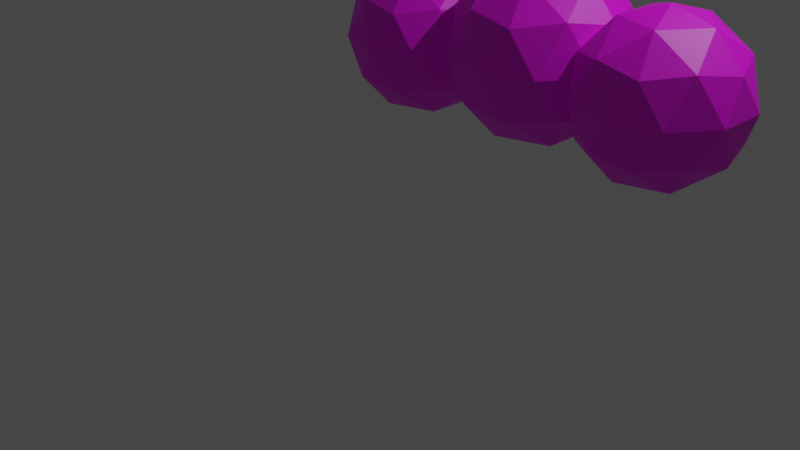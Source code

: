 # Source: Arbusto2.blend  (saved by Blender 3.6.13; exported with 4.5.12 LTS)
import bpy
from mathutils import Matrix  # noqa: F401  (used for matrix-valued properties, if any)

bpy.ops.wm.read_factory_settings(use_empty=True)
scene = bpy.context.scene
scene.name = 'Scene'

# ---- collections
col_collection = bpy.data.collections.new('Collection'); scene.collection.children.link(col_collection)

# ---- images (referenced by path relative to the original .blend; pixels are not part of the script)
import os
ASSET_DIR = os.environ.get("B2B_ASSET_DIR", "")  # directory of the original .blend (textures are referenced by path, not embedded)
HERE = os.path.dirname(os.path.abspath(__file__))  # packed textures are extracted next to this script under _unpacked/

def load_image(name, relpath, width, height, colorspace="sRGB"):
    """Load a texture the original file referenced (path relative to the .blend, or extracted next to this script)."""
    p = next((c for c in (os.path.join(HERE, relpath), os.path.join(ASSET_DIR, relpath)) if relpath and os.path.exists(c)), "")
    if p:
        img = bpy.data.images.load(p, check_existing=True)
        img.name = name
    else:  # same state as the original file: an image datablock whose file is absent (Cycles renders it pink)
        img = bpy.data.images.new(name, width, height)
        img.source = "FILE"
        img.filepath = "//" + (relpath or name)
    img.colorspace_settings.name = colorspace
    return img
img_file_png = load_image('file.png', 'Texturas/file.png', 1024, 1024, 'sRGB')

# ---- materials (node trees are filled in below, after node groups)
mat_material_001 = bpy.data.materials.new('Material.001')
mat_material_001.use_transparent_shadow = False

# ---- material node trees
mat_material_001.use_nodes = True; mat_material_001.node_tree.nodes.clear()
_N = mat_material_001.node_tree.nodes; _L = mat_material_001.node_tree.links
n0 = _N.new('ShaderNodeBsdfPrincipled'); n0.name = 'Principled BSDF'; n0.location = (10, 300)
n0.distribution = 'GGX'
n0.subsurface_method = 'RANDOM_WALK_SKIN'
n0.inputs[3].default_value = 1.45
n0.inputs[27].default_value = (0.0, 0.0, 0.0, 1.0)
n0.inputs[28].default_value = 1.0
n1 = _N.new('ShaderNodeOutputMaterial'); n1.name = 'Material Output'; n1.location = (300, 300)
n2 = _N.new('ShaderNodeTexImage'); n2.name = 'Image Texture'; n2.location = (-280, 280)
n2.image = img_file_png
_L.new(n0.outputs[0], n1.inputs[0])
_L.new(n2.outputs[0], n0.inputs[0])
n1.is_active_output = True

# ---- world
world_world = bpy.data.worlds.new('World'); scene.world = world_world
world_world.use_nodes = True; world_world.node_tree.nodes.clear()
_N = world_world.node_tree.nodes; _L = world_world.node_tree.links
n0 = _N.new('ShaderNodeOutputWorld'); n0.name = 'World Output'; n0.location = (300, 300)
n1 = _N.new('ShaderNodeBackground'); n1.name = 'Background'; n1.location = (10, 300)
n1.inputs[0].default_value = (0.05088, 0.05088, 0.05088, 1.0)
_L.new(n1.outputs[0], n0.inputs[0])
n0.is_active_output = True
world_world.color = (0.05088, 0.05088, 0.05088)
world_world.use_sun_shadow = False
world_world.sun_shadow_jitter_overblur = 0.0

# ---- cameras
cam_camera = bpy.data.cameras.new('Camera')
cam_camera.clip_end = 100.0
cam_camera.ortho_scale = 7.314

# ---- lights
light_light = bpy.data.lights.new('Light', 'POINT')
light_light.transmission_factor = 0.0
light_light.energy = 1000.0
light_light.shadow_soft_size = 0.1
light_light.shadow_maximum_resolution = 0.006
light_light.use_absolute_resolution = True

# ---- meshes
me_icosphere = bpy.data.meshes.new('Icosphere')
me_icosphere.from_pydata([(0.0, 0.0, -1.0), (0.7236, -0.5257, -0.4472), (-0.2764, -0.8506, -0.4472), (-0.8944, 0.0, -0.4472), (-0.2764, 0.8506, -0.4472), (0.7236, 0.5257, -0.4472), (0.2764, -0.8506, 0.4472), (-0.7236, -0.5257, 0.4472), (-0.7236, 0.5257, 0.4472), (0.2764, 0.8506, 0.4472), (0.8944, 0.0, 0.4472), (0.0, 0.0, 1.0), (-0.1625, -0.5, -0.8507), (0.4253, -0.309, -0.8507), (0.2629, -0.809, -0.5257), (0.8506, 0.0, -0.5257), (0.4253, 0.309, -0.8507), (-0.5257, 0.0, -0.8507), (-0.6882, -0.5, -0.5257), (-0.1625, 0.5, -0.8507), (-0.6882, 0.5, -0.5257), (0.2629, 0.809, -0.5257), (0.9511, -0.309, 0.0), (0.9511, 0.309, 0.0), (0.0, -1.0, 0.0), (0.5878, -0.809, 0.0), (-0.9511, -0.309, 0.0), (-0.5878, -0.809, 0.0), (-0.5878, 0.809, 0.0), (-0.9511, 0.309, 0.0), (0.5878, 0.809, 0.0), (0.0, 1.0, 0.0), (0.6882, -0.5, 0.5257), (-0.2629, -0.809, 0.5257), (-0.8506, 0.0, 0.5257), (-0.2629, 0.809, 0.5257), (0.6882, 0.5, 0.5257), (0.1625, -0.5, 0.8507), (0.5257, 0.0, 0.8507), (-0.4253, -0.309, 0.8507), (-0.4253, 0.309, 0.8507), (0.1625, 0.5, 0.8507)], [], [(0, 13, 12), (1, 13, 15), (0, 12, 17), (0, 17, 19), (0, 19, 16), (1, 15, 22), (2, 14, 24), (3, 18, 26), (4, 20, 28), (5, 21, 30), (1, 22, 25), (2, 24, 27), (3, 26, 29), (4, 28, 31), (5, 30, 23), (6, 32, 37), (7, 33, 39), (8, 34, 40), (9, 35, 41), (10, 36, 38), (38, 41, 11), (38, 36, 41), (36, 9, 41), (41, 40, 11), (41, 35, 40), (35, 8, 40), (40, 39, 11), (40, 34, 39), (34, 7, 39), (39, 37, 11), (39, 33, 37), (33, 6, 37), (37, 38, 11), (37, 32, 38), (32, 10, 38), (23, 36, 10), (23, 30, 36), (30, 9, 36), (31, 35, 9), (31, 28, 35), (28, 8, 35), (29, 34, 8), (29, 26, 34), (26, 7, 34), (27, 33, 7), (27, 24, 33), (24, 6, 33), (25, 32, 6), (25, 22, 32), (22, 10, 32), (30, 31, 9), (30, 21, 31), (21, 4, 31), (28, 29, 8), (28, 20, 29), (20, 3, 29), (26, 27, 7), (26, 18, 27), (18, 2, 27), (24, 25, 6), (24, 14, 25), (14, 1, 25), (22, 23, 10), (22, 15, 23), (15, 5, 23), (16, 21, 5), (16, 19, 21), (19, 4, 21), (19, 20, 4), (19, 17, 20), (17, 3, 20), (17, 18, 3), (17, 12, 18), (12, 2, 18), (15, 16, 5), (15, 13, 16), (13, 0, 16), (12, 14, 2), (12, 13, 14), (13, 1, 14)])
_uv = me_icosphere.uv_layers.new(name='UVMap')
_uv.uv.foreach_set('vector', [0.8122, 0.7703, 0.8001, 0.7758, 0.813, 0.7791, 0.7916, 0.7863, 0.8001, 0.7758, 0.7905, 0.7792, 0.8122, 0.7703, 0.813, 0.7791, 0.825, 0.7751, 0.8122, 0.7703, 0.825, 0.7751, 0.8198, 0.7687, 0.8122, 0.7703, 0.8198, 0.7687, 0.8033, 0.7692, 0.7916, 0.7863, 0.7905, 0.7792, 0.7861, 0.7947, 0.8135, 0.7911, 0.8014, 0.788, 0.8063, 0.8016, 0.8341, 0.7854, 0.8252, 0.7875, 0.8332, 0.7986, 0.826, 0.7751, 0.8335, 0.7781, 0.8344, 0.7883, 0.7962, 0.7759, 0.8107, 0.7719, 0.8013, 0.7851, 0.7916, 0.7863, 0.7861, 0.7947, 0.7934, 0.7992, 0.8135, 0.7911, 0.8063, 0.8016, 0.8209, 0.8014, 0.8341, 0.7854, 0.8332, 0.7986, 0.8389, 0.7937, 0.826, 0.7751, 0.8344, 0.7883, 0.8197, 0.7847, 0.7962, 0.7759, 0.8013, 0.7851, 0.7884, 0.7892, 0.8004, 0.8106, 0.7916, 0.8097, 0.8048, 0.8188, 0.8263, 0.8103, 0.8134, 0.8131, 0.8209, 0.8187, 0.8357, 0.8032, 0.834, 0.8092, 0.826, 0.8152, 0.8105, 0.7982, 0.8258, 0.8021, 0.8112, 0.8128, 0.7882, 0.8038, 0.7962, 0.8025, 0.798, 0.8154, 0.798, 0.8154, 0.8112, 0.8128, 0.8122, 0.8203, 0.798, 0.8154, 0.7962, 0.8025, 0.8112, 0.8128, 0.7962, 0.8025, 0.8105, 0.7982, 0.8112, 0.8128, 0.8112, 0.8128, 0.826, 0.8152, 0.8122, 0.8203, 0.8112, 0.8128, 0.8258, 0.8021, 0.826, 0.8152, 0.8258, 0.8021, 0.8357, 0.8032, 0.826, 0.8152, 0.826, 0.8152, 0.8209, 0.8187, 0.8122, 0.8203, 0.826, 0.8152, 0.834, 0.8092, 0.8209, 0.8187, 0.834, 0.8092, 0.8263, 0.8103, 0.8209, 0.8187, 0.8209, 0.8187, 0.8048, 0.8188, 0.8122, 0.8203, 0.8209, 0.8187, 0.8134, 0.8131, 0.8048, 0.8188, 0.8134, 0.8131, 0.8004, 0.8106, 0.8048, 0.8188, 0.8048, 0.8188, 0.798, 0.8154, 0.8122, 0.8203, 0.8048, 0.8188, 0.7916, 0.8097, 0.798, 0.8154, 0.7916, 0.8097, 0.7882, 0.8038, 0.798, 0.8154, 0.7884, 0.7892, 0.7962, 0.8025, 0.7882, 0.8038, 0.7884, 0.7892, 0.8013, 0.7851, 0.7962, 0.8025, 0.8013, 0.7851, 0.8105, 0.7982, 0.7962, 0.8025, 0.8197, 0.7847, 0.8258, 0.8021, 0.8105, 0.7982, 0.8197, 0.7847, 0.8344, 0.7883, 0.8258, 0.8021, 0.8344, 0.7883, 0.8357, 0.8032, 0.8258, 0.8021, 0.8389, 0.7937, 0.834, 0.8092, 0.8357, 0.8032, 0.8389, 0.7937, 0.8332, 0.7986, 0.834, 0.8092, 0.8332, 0.7986, 0.8263, 0.8103, 0.834, 0.8092, 0.8209, 0.8014, 0.8134, 0.8131, 0.8263, 0.8103, 0.8209, 0.8014, 0.8063, 0.8016, 0.8134, 0.8131, 0.8063, 0.8016, 0.8004, 0.8106, 0.8134, 0.8131, 0.7934, 0.7992, 0.7916, 0.8097, 0.8004, 0.8106, 0.7934, 0.7992, 0.7861, 0.7947, 0.7916, 0.8097, 0.7861, 0.7947, 0.7882, 0.8038, 0.7916, 0.8097, 0.8013, 0.7851, 0.8197, 0.7847, 0.8105, 0.7982, 0.8013, 0.7851, 0.8107, 0.7719, 0.8197, 0.7847, 0.8107, 0.7719, 0.826, 0.7751, 0.8197, 0.7847, 0.8344, 0.7883, 0.8389, 0.7937, 0.8357, 0.8032, 0.8344, 0.7883, 0.8335, 0.7781, 0.8389, 0.7937, 0.8335, 0.7781, 0.8341, 0.7854, 0.8389, 0.7937, 0.8332, 0.7986, 0.8209, 0.8014, 0.8263, 0.8103, 0.8332, 0.7986, 0.8252, 0.7875, 0.8209, 0.8014, 0.8252, 0.7875, 0.8135, 0.7911, 0.8209, 0.8014, 0.8063, 0.8016, 0.7934, 0.7992, 0.8004, 0.8106, 0.8063, 0.8016, 0.8014, 0.788, 0.7934, 0.7992, 0.8014, 0.788, 0.7916, 0.7863, 0.7934, 0.7992, 0.7861, 0.7947, 0.7884, 0.7892, 0.7882, 0.8038, 0.7861, 0.7947, 0.7905, 0.7792, 0.7884, 0.7892, 0.7905, 0.7792, 0.7962, 0.7759, 0.7884, 0.7892, 0.8033, 0.7692, 0.8107, 0.7719, 0.7962, 0.7759, 0.8033, 0.7692, 0.8198, 0.7687, 0.8107, 0.7719, 0.8198, 0.7687, 0.826, 0.7751, 0.8107, 0.7719, 0.8198, 0.7687, 0.8335, 0.7781, 0.826, 0.7751, 0.8198, 0.7687, 0.825, 0.7751, 0.8335, 0.7781, 0.825, 0.7751, 0.8341, 0.7854, 0.8335, 0.7781, 0.825, 0.7751, 0.8252, 0.7875, 0.8341, 0.7854, 0.825, 0.7751, 0.813, 0.7791, 0.8252, 0.7875, 0.813, 0.7791, 0.8135, 0.7911, 0.8252, 0.7875, 0.7905, 0.7792, 0.8033, 0.7692, 0.7962, 0.7759, 0.7905, 0.7792, 0.8001, 0.7758, 0.8033, 0.7692, 0.8001, 0.7758, 0.8122, 0.7703, 0.8033, 0.7692, 0.813, 0.7791, 0.8014, 0.788, 0.8135, 0.7911, 0.813, 0.7791, 0.8001, 0.7758, 0.8014, 0.788, 0.8001, 0.7758, 0.7916, 0.7863, 0.8014, 0.788])
me_icosphere.materials.append(mat_material_001)
me_icosphere.update()
me_icosphere_001 = bpy.data.meshes.new('Icosphere.001')
me_icosphere_001.from_pydata([(0.0, 0.0, -1.0), (0.7236, -0.5257, -0.4472), (-0.2764, -0.8506, -0.4472), (-0.8944, 0.0, -0.4472), (-0.2764, 0.8506, -0.4472), (0.7236, 0.5257, -0.4472), (0.2764, -0.8506, 0.4472), (-0.7236, -0.5257, 0.4472), (-0.7236, 0.5257, 0.4472), (0.2764, 0.8506, 0.4472), (0.8944, 0.0, 0.4472), (0.0, 0.0, 1.0), (-0.1625, -0.5, -0.8507), (0.4253, -0.309, -0.8507), (0.2629, -0.809, -0.5257), (0.8506, 0.0, -0.5257), (0.4253, 0.309, -0.8507), (-0.5257, 0.0, -0.8507), (-0.6882, -0.5, -0.5257), (-0.1625, 0.5, -0.8507), (-0.6882, 0.5, -0.5257), (0.2629, 0.809, -0.5257), (0.9511, -0.309, 0.0), (0.9511, 0.309, 0.0), (0.0, -1.0, 0.0), (0.5878, -0.809, 0.0), (-0.9511, -0.309, 0.0), (-0.5878, -0.809, 0.0), (-0.5878, 0.809, 0.0), (-0.9511, 0.309, 0.0), (0.5878, 0.809, 0.0), (0.0, 1.0, 0.0), (0.6882, -0.5, 0.5257), (-0.2629, -0.809, 0.5257), (-0.8506, 0.0, 0.5257), (-0.2629, 0.809, 0.5257), (0.6882, 0.5, 0.5257), (0.1625, -0.5, 0.8507), (0.5257, 0.0, 0.8507), (-0.4253, -0.309, 0.8507), (-0.4253, 0.309, 0.8507), (0.1625, 0.5, 0.8507)], [], [(0, 13, 12), (1, 13, 15), (0, 12, 17), (0, 17, 19), (0, 19, 16), (1, 15, 22), (2, 14, 24), (3, 18, 26), (4, 20, 28), (5, 21, 30), (1, 22, 25), (2, 24, 27), (3, 26, 29), (4, 28, 31), (5, 30, 23), (6, 32, 37), (7, 33, 39), (8, 34, 40), (9, 35, 41), (10, 36, 38), (38, 41, 11), (38, 36, 41), (36, 9, 41), (41, 40, 11), (41, 35, 40), (35, 8, 40), (40, 39, 11), (40, 34, 39), (34, 7, 39), (39, 37, 11), (39, 33, 37), (33, 6, 37), (37, 38, 11), (37, 32, 38), (32, 10, 38), (23, 36, 10), (23, 30, 36), (30, 9, 36), (31, 35, 9), (31, 28, 35), (28, 8, 35), (29, 34, 8), (29, 26, 34), (26, 7, 34), (27, 33, 7), (27, 24, 33), (24, 6, 33), (25, 32, 6), (25, 22, 32), (22, 10, 32), (30, 31, 9), (30, 21, 31), (21, 4, 31), (28, 29, 8), (28, 20, 29), (20, 3, 29), (26, 27, 7), (26, 18, 27), (18, 2, 27), (24, 25, 6), (24, 14, 25), (14, 1, 25), (22, 23, 10), (22, 15, 23), (15, 5, 23), (16, 21, 5), (16, 19, 21), (19, 4, 21), (19, 20, 4), (19, 17, 20), (17, 3, 20), (17, 18, 3), (17, 12, 18), (12, 2, 18), (15, 16, 5), (15, 13, 16), (13, 0, 16), (12, 14, 2), (12, 13, 14), (13, 1, 14)])
_uv = me_icosphere_001.uv_layers.new(name='UVMap')
_uv.uv.foreach_set('vector', [0.7809, 0.7633, 0.7711, 0.768, 0.783, 0.771, 0.7639, 0.7769, 0.7711, 0.768, 0.7615, 0.7705, 0.7809, 0.7633, 0.783, 0.771, 0.7919, 0.7674, 0.7809, 0.7633, 0.7919, 0.7674, 0.7856, 0.7615, 0.7809, 0.7633, 0.7856, 0.7615, 0.772, 0.762, 0.7639, 0.7769, 0.7615, 0.7705, 0.7582, 0.7835, 0.784, 0.7815, 0.7733, 0.7787, 0.7777, 0.7904, 0.7994, 0.776, 0.7933, 0.7782, 0.7991, 0.7873, 0.7889, 0.7665, 0.797, 0.7694, 0.7956, 0.7773, 0.7646, 0.7672, 0.7761, 0.7638, 0.7673, 0.7744, 0.7639, 0.7769, 0.7582, 0.7835, 0.7658, 0.788, 0.784, 0.7815, 0.7777, 0.7904, 0.7899, 0.7901, 0.7994, 0.776, 0.7991, 0.7873, 0.8017, 0.7825, 0.7889, 0.7665, 0.7956, 0.7773, 0.7822, 0.774, 0.7646, 0.7672, 0.7673, 0.7744, 0.7582, 0.7783, 0.7716, 0.7976, 0.763, 0.7962, 0.774, 0.8038, 0.7933, 0.7972, 0.7829, 0.7998, 0.7873, 0.8037, 0.7973, 0.7898, 0.7979, 0.7956, 0.7893, 0.7997, 0.7743, 0.7849, 0.7874, 0.7883, 0.7758, 0.7973, 0.7586, 0.7906, 0.7635, 0.7888, 0.7664, 0.8001, 0.7664, 0.8001, 0.7758, 0.7973, 0.7784, 0.8043, 0.7664, 0.8001, 0.7635, 0.7888, 0.7758, 0.7973, 0.7635, 0.7888, 0.7743, 0.7849, 0.7758, 0.7973, 0.7758, 0.7973, 0.7893, 0.7997, 0.7784, 0.8043, 0.7758, 0.7973, 0.7874, 0.7883, 0.7893, 0.7997, 0.7874, 0.7883, 0.7973, 0.7898, 0.7893, 0.7997, 0.7893, 0.7997, 0.7873, 0.8037, 0.7784, 0.8043, 0.7893, 0.7997, 0.7979, 0.7956, 0.7873, 0.8037, 0.7979, 0.7956, 0.7933, 0.7972, 0.7873, 0.8037, 0.7873, 0.8037, 0.774, 0.8038, 0.7784, 0.8043, 0.7873, 0.8037, 0.7829, 0.7998, 0.774, 0.8038, 0.7829, 0.7998, 0.7716, 0.7976, 0.774, 0.8038, 0.774, 0.8038, 0.7664, 0.8001, 0.7784, 0.8043, 0.774, 0.8038, 0.763, 0.7962, 0.7664, 0.8001, 0.763, 0.7962, 0.7586, 0.7906, 0.7664, 0.8001, 0.7582, 0.7783, 0.7635, 0.7888, 0.7586, 0.7906, 0.7582, 0.7783, 0.7673, 0.7744, 0.7635, 0.7888, 0.7673, 0.7744, 0.7743, 0.7849, 0.7635, 0.7888, 0.7822, 0.774, 0.7874, 0.7883, 0.7743, 0.7849, 0.7822, 0.774, 0.7956, 0.7773, 0.7874, 0.7883, 0.7956, 0.7773, 0.7973, 0.7898, 0.7874, 0.7883, 0.8017, 0.7825, 0.7979, 0.7956, 0.7973, 0.7898, 0.8017, 0.7825, 0.7991, 0.7873, 0.7979, 0.7956, 0.7991, 0.7873, 0.7933, 0.7972, 0.7979, 0.7956, 0.7899, 0.7901, 0.7829, 0.7998, 0.7933, 0.7972, 0.7899, 0.7901, 0.7777, 0.7904, 0.7829, 0.7998, 0.7777, 0.7904, 0.7716, 0.7976, 0.7829, 0.7998, 0.7658, 0.788, 0.763, 0.7962, 0.7716, 0.7976, 0.7658, 0.788, 0.7582, 0.7835, 0.763, 0.7962, 0.7582, 0.7835, 0.7586, 0.7906, 0.763, 0.7962, 0.7673, 0.7744, 0.7822, 0.774, 0.7743, 0.7849, 0.7673, 0.7744, 0.7761, 0.7638, 0.7822, 0.774, 0.7761, 0.7638, 0.7889, 0.7665, 0.7822, 0.774, 0.7956, 0.7773, 0.8017, 0.7825, 0.7973, 0.7898, 0.7956, 0.7773, 0.797, 0.7694, 0.8017, 0.7825, 0.797, 0.7694, 0.7994, 0.776, 0.8017, 0.7825, 0.7991, 0.7873, 0.7899, 0.7901, 0.7933, 0.7972, 0.7991, 0.7873, 0.7933, 0.7782, 0.7899, 0.7901, 0.7933, 0.7782, 0.784, 0.7815, 0.7899, 0.7901, 0.7777, 0.7904, 0.7658, 0.788, 0.7716, 0.7976, 0.7777, 0.7904, 0.7733, 0.7787, 0.7658, 0.788, 0.7733, 0.7787, 0.7639, 0.7769, 0.7658, 0.788, 0.7582, 0.7835, 0.7582, 0.7783, 0.7586, 0.7906, 0.7582, 0.7835, 0.7615, 0.7705, 0.7582, 0.7783, 0.7615, 0.7705, 0.7646, 0.7672, 0.7582, 0.7783, 0.772, 0.762, 0.7761, 0.7638, 0.7646, 0.7672, 0.772, 0.762, 0.7856, 0.7615, 0.7761, 0.7638, 0.7856, 0.7615, 0.7889, 0.7665, 0.7761, 0.7638, 0.7856, 0.7615, 0.797, 0.7694, 0.7889, 0.7665, 0.7856, 0.7615, 0.7919, 0.7674, 0.797, 0.7694, 0.7919, 0.7674, 0.7994, 0.776, 0.797, 0.7694, 0.7919, 0.7674, 0.7933, 0.7782, 0.7994, 0.776, 0.7919, 0.7674, 0.783, 0.771, 0.7933, 0.7782, 0.783, 0.771, 0.784, 0.7815, 0.7933, 0.7782, 0.7615, 0.7705, 0.772, 0.762, 0.7646, 0.7672, 0.7615, 0.7705, 0.7711, 0.768, 0.772, 0.762, 0.7711, 0.768, 0.7809, 0.7633, 0.772, 0.762, 0.783, 0.771, 0.7733, 0.7787, 0.784, 0.7815, 0.783, 0.771, 0.7711, 0.768, 0.7733, 0.7787, 0.7711, 0.768, 0.7639, 0.7769, 0.7733, 0.7787])
me_icosphere_001.materials.append(mat_material_001)
me_icosphere_001.update()
me_icosphere_002 = bpy.data.meshes.new('Icosphere.002')
me_icosphere_002.from_pydata([(0.0, 0.0, -1.0), (0.7236, -0.5257, -0.4472), (-0.2764, -0.8506, -0.4472), (-0.8944, 0.0, -0.4472), (-0.2764, 0.8506, -0.4472), (0.7236, 0.5257, -0.4472), (0.2764, -0.8506, 0.4472), (-0.7236, -0.5257, 0.4472), (-0.7236, 0.5257, 0.4472), (0.2764, 0.8506, 0.4472), (0.8944, 0.0, 0.4472), (0.0, 0.0, 1.0), (-0.1625, -0.5, -0.8507), (0.4253, -0.309, -0.8507), (0.2629, -0.809, -0.5257), (0.8506, 0.0, -0.5257), (0.4253, 0.309, -0.8507), (-0.5257, 0.0, -0.8507), (-0.6882, -0.5, -0.5257), (-0.1625, 0.5, -0.8507), (-0.6882, 0.5, -0.5257), (0.2629, 0.809, -0.5257), (0.9511, -0.309, 0.0), (0.9511, 0.309, 0.0), (0.0, -1.0, 0.0), (0.5878, -0.809, 0.0), (-0.9511, -0.309, 0.0), (-0.5878, -0.809, 0.0), (-0.5878, 0.809, 0.0), (-0.9511, 0.309, 0.0), (0.5878, 0.809, 0.0), (0.0, 1.0, 0.0), (0.6882, -0.5, 0.5257), (-0.2629, -0.809, 0.5257), (-0.8506, 0.0, 0.5257), (-0.2629, 0.809, 0.5257), (0.6882, 0.5, 0.5257), (0.1625, -0.5, 0.8507), (0.5257, 0.0, 0.8507), (-0.4253, -0.309, 0.8507), (-0.4253, 0.309, 0.8507), (0.1625, 0.5, 0.8507)], [], [(0, 13, 12), (1, 13, 15), (0, 12, 17), (0, 17, 19), (0, 19, 16), (1, 15, 22), (2, 14, 24), (3, 18, 26), (4, 20, 28), (5, 21, 30), (1, 22, 25), (2, 24, 27), (3, 26, 29), (4, 28, 31), (5, 30, 23), (6, 32, 37), (7, 33, 39), (8, 34, 40), (9, 35, 41), (10, 36, 38), (38, 41, 11), (38, 36, 41), (36, 9, 41), (41, 40, 11), (41, 35, 40), (35, 8, 40), (40, 39, 11), (40, 34, 39), (34, 7, 39), (39, 37, 11), (39, 33, 37), (33, 6, 37), (37, 38, 11), (37, 32, 38), (32, 10, 38), (23, 36, 10), (23, 30, 36), (30, 9, 36), (31, 35, 9), (31, 28, 35), (28, 8, 35), (29, 34, 8), (29, 26, 34), (26, 7, 34), (27, 33, 7), (27, 24, 33), (24, 6, 33), (25, 32, 6), (25, 22, 32), (22, 10, 32), (30, 31, 9), (30, 21, 31), (21, 4, 31), (28, 29, 8), (28, 20, 29), (20, 3, 29), (26, 27, 7), (26, 18, 27), (18, 2, 27), (24, 25, 6), (24, 14, 25), (14, 1, 25), (22, 23, 10), (22, 15, 23), (15, 5, 23), (16, 21, 5), (16, 19, 21), (19, 4, 21), (19, 20, 4), (19, 17, 20), (17, 3, 20), (17, 18, 3), (17, 12, 18), (12, 2, 18), (15, 16, 5), (15, 13, 16), (13, 0, 16), (12, 14, 2), (12, 13, 14), (13, 1, 14)])
_uv = me_icosphere_002.uv_layers.new(name='UVMap')
_uv.uv.foreach_set('vector', [0.8317, 0.8085, 0.8386, 0.8058, 0.8318, 0.8045, 0.8434, 0.7999, 0.8386, 0.8058, 0.8423, 0.8031, 0.8317, 0.8085, 0.8318, 0.8045, 0.8248, 0.806, 0.8317, 0.8085, 0.8248, 0.806, 0.8273, 0.808, 0.8317, 0.8085, 0.8273, 0.808, 0.8356, 0.8079, 0.8434, 0.7999, 0.8423, 0.8031, 0.8448, 0.7953, 0.8318, 0.7975, 0.8389, 0.7993, 0.8361, 0.7911, 0.8199, 0.8003, 0.8247, 0.7996, 0.8203, 0.7931, 0.8244, 0.8041, 0.8206, 0.8034, 0.8206, 0.7981, 0.838, 0.8039, 0.8311, 0.8054, 0.8348, 0.7993, 0.8434, 0.7999, 0.8448, 0.7953, 0.8428, 0.7927, 0.8318, 0.7975, 0.8361, 0.7911, 0.8272, 0.7913, 0.8199, 0.8003, 0.8203, 0.7931, 0.8179, 0.7958, 0.8244, 0.8041, 0.8206, 0.7981, 0.827, 0.7994, 0.838, 0.8039, 0.8348, 0.7993, 0.8416, 0.7978, 0.8387, 0.7863, 0.8421, 0.7875, 0.8353, 0.7828, 0.8241, 0.7866, 0.8314, 0.7848, 0.8269, 0.783, 0.8199, 0.7914, 0.8203, 0.7879, 0.8243, 0.7859, 0.8308, 0.7938, 0.8244, 0.7921, 0.8307, 0.7874, 0.8422, 0.791, 0.8372, 0.7919, 0.8374, 0.7856, 0.8374, 0.7856, 0.8307, 0.7874, 0.8309, 0.7832, 0.8374, 0.7856, 0.8372, 0.7919, 0.8307, 0.7874, 0.8372, 0.7919, 0.8308, 0.7938, 0.8307, 0.7874, 0.8307, 0.7874, 0.8243, 0.7859, 0.8309, 0.7832, 0.8307, 0.7874, 0.8244, 0.7921, 0.8243, 0.7859, 0.8244, 0.7921, 0.8199, 0.7914, 0.8243, 0.7859, 0.8243, 0.7859, 0.8269, 0.783, 0.8309, 0.7832, 0.8243, 0.7859, 0.8203, 0.7879, 0.8269, 0.783, 0.8203, 0.7879, 0.8241, 0.7866, 0.8269, 0.783, 0.8269, 0.783, 0.8353, 0.7828, 0.8309, 0.7832, 0.8269, 0.783, 0.8314, 0.7848, 0.8353, 0.7828, 0.8314, 0.7848, 0.8387, 0.7863, 0.8353, 0.7828, 0.8353, 0.7828, 0.8374, 0.7856, 0.8309, 0.7832, 0.8353, 0.7828, 0.8421, 0.7875, 0.8374, 0.7856, 0.8421, 0.7875, 0.8422, 0.791, 0.8374, 0.7856, 0.8416, 0.7978, 0.8372, 0.7919, 0.8422, 0.791, 0.8416, 0.7978, 0.8348, 0.7993, 0.8372, 0.7919, 0.8348, 0.7993, 0.8308, 0.7938, 0.8372, 0.7919, 0.827, 0.7994, 0.8244, 0.7921, 0.8308, 0.7938, 0.827, 0.7994, 0.8206, 0.7981, 0.8244, 0.7921, 0.8206, 0.7981, 0.8199, 0.7914, 0.8244, 0.7921, 0.8179, 0.7958, 0.8203, 0.7879, 0.8199, 0.7914, 0.8179, 0.7958, 0.8203, 0.7931, 0.8203, 0.7879, 0.8203, 0.7931, 0.8241, 0.7866, 0.8203, 0.7879, 0.8272, 0.7913, 0.8314, 0.7848, 0.8241, 0.7866, 0.8272, 0.7913, 0.8361, 0.7911, 0.8314, 0.7848, 0.8361, 0.7911, 0.8387, 0.7863, 0.8314, 0.7848, 0.8428, 0.7927, 0.8421, 0.7875, 0.8387, 0.7863, 0.8428, 0.7927, 0.8448, 0.7953, 0.8421, 0.7875, 0.8448, 0.7953, 0.8422, 0.791, 0.8421, 0.7875, 0.8348, 0.7993, 0.827, 0.7994, 0.8308, 0.7938, 0.8348, 0.7993, 0.8311, 0.8054, 0.827, 0.7994, 0.8311, 0.8054, 0.8244, 0.8041, 0.827, 0.7994, 0.8206, 0.7981, 0.8179, 0.7958, 0.8199, 0.7914, 0.8206, 0.7981, 0.8206, 0.8034, 0.8179, 0.7958, 0.8206, 0.8034, 0.8199, 0.8003, 0.8179, 0.7958, 0.8203, 0.7931, 0.8272, 0.7913, 0.8241, 0.7866, 0.8203, 0.7931, 0.8247, 0.7996, 0.8272, 0.7913, 0.8247, 0.7996, 0.8318, 0.7975, 0.8272, 0.7913, 0.8361, 0.7911, 0.8428, 0.7927, 0.8387, 0.7863, 0.8361, 0.7911, 0.8389, 0.7993, 0.8428, 0.7927, 0.8389, 0.7993, 0.8434, 0.7999, 0.8428, 0.7927, 0.8448, 0.7953, 0.8416, 0.7978, 0.8422, 0.791, 0.8448, 0.7953, 0.8423, 0.8031, 0.8416, 0.7978, 0.8423, 0.8031, 0.838, 0.8039, 0.8416, 0.7978, 0.8356, 0.8079, 0.8311, 0.8054, 0.838, 0.8039, 0.8356, 0.8079, 0.8273, 0.808, 0.8311, 0.8054, 0.8273, 0.808, 0.8244, 0.8041, 0.8311, 0.8054, 0.8273, 0.808, 0.8206, 0.8034, 0.8244, 0.8041, 0.8273, 0.808, 0.8248, 0.806, 0.8206, 0.8034, 0.8248, 0.806, 0.8199, 0.8003, 0.8206, 0.8034, 0.8248, 0.806, 0.8247, 0.7996, 0.8199, 0.8003, 0.8248, 0.806, 0.8318, 0.8045, 0.8247, 0.7996, 0.8318, 0.8045, 0.8318, 0.7975, 0.8247, 0.7996, 0.8423, 0.8031, 0.8356, 0.8079, 0.838, 0.8039, 0.8423, 0.8031, 0.8386, 0.8058, 0.8356, 0.8079, 0.8386, 0.8058, 0.8317, 0.8085, 0.8356, 0.8079, 0.8318, 0.8045, 0.8389, 0.7993, 0.8318, 0.7975, 0.8318, 0.8045, 0.8386, 0.8058, 0.8389, 0.7993, 0.8386, 0.8058, 0.8434, 0.7999, 0.8389, 0.7993])
me_icosphere_002.materials.append(mat_material_001)
me_icosphere_002.update()

# ---- objects
ob_light = bpy.data.objects.new('Light', light_light)
ob_camera = bpy.data.objects.new('Camera', cam_camera)
ob_icosphere = bpy.data.objects.new('Icosphere', me_icosphere)
ob_icosphere_001 = bpy.data.objects.new('Icosphere.001', me_icosphere_001)
ob_icosphere_002 = bpy.data.objects.new('Icosphere.002', me_icosphere_002)

# ---- transforms, parenting, visibility, modifiers, constraints
ob_light.location = (4.319, 3.735, 7.996)
ob_light.rotation_euler = (0.6503, 0.05522, 1.866)
ob_light.scale = (1.916, 1.916, 1.916)
ob_light.lock_rotations_4d = False
ob_light.empty_display_type = 'ARROWS'
ob_light.color = (0.0, 0.0, 0.0, 0.0)
ob_light.lineart.crease_threshold = 0.0
ob_camera.location = (10.61, -11.46, 6.184)
ob_camera.rotation_euler = (1.109, 0.0, 0.8149)
ob_camera.scale = (1.916, 1.916, 1.916)
ob_camera.lock_rotations_4d = False
ob_camera.empty_display_type = 'ARROWS'
ob_camera.color = (0.0, 0.0, 0.0, 0.0)
ob_camera.display_type = 'WIRE'
ob_camera.lineart.crease_threshold = 0.0
ob_icosphere.location = (-0.09104, 1.69, 0.8839)
ob_icosphere.scale = (1.532, 1.532, 1.532)
ob_icosphere_001.location = (2.151, 1.701, 0.678)
ob_icosphere_001.scale = (1.402, 1.402, 1.402)
ob_icosphere_002.location = (-2.456, 1.515, 0.6886)
ob_icosphere_002.scale = (-1.37, -1.37, -1.37)

# ---- collection membership
col_collection.objects.link(ob_light)
col_collection.objects.link(ob_camera)
col_collection.objects.link(ob_icosphere)
col_collection.objects.link(ob_icosphere_001)
col_collection.objects.link(ob_icosphere_002)

# ---- scene / render settings (as saved in the file)
scene.camera = ob_camera
scene.frame_start = 1; scene.frame_end = 250; scene.frame_set(1)
scene.render.engine = 'BLENDER_EEVEE_NEXT'
scene.cycles.sampling_pattern = 'TABULATED_SOBOL'
scene.view_settings.view_transform = 'Filmic'
bpy.context.view_layer.update()
